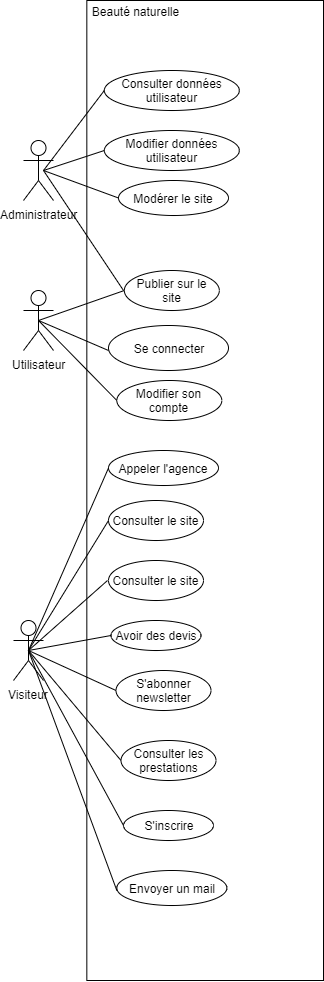

The diagram above was exported from draw.io. Its source (the exported page's mxGraphModel, read from the mxfile embedded in the PNG):
<mxGraphModel dx="985" dy="596" grid="1" gridSize="10" guides="1" tooltips="1" connect="1" arrows="1" fold="1" page="1" pageScale="1" pageWidth="827" pageHeight="1169" math="0" shadow="0">
  <root>
    <mxCell id="0" />
    <mxCell id="1" parent="0" />
    <mxCell id="ojB8u_n5zXgxZFzfZ7V_-3" value="" style="rounded=0;whiteSpace=wrap;html=1;align=left;" parent="1" vertex="1">
      <mxGeometry x="213.33" y="40" width="236.67" height="980" as="geometry" />
    </mxCell>
    <mxCell id="ojB8u_n5zXgxZFzfZ7V_-5" value="Beauté naturelle" style="text;html=1;strokeColor=none;fillColor=none;align=center;verticalAlign=middle;whiteSpace=wrap;rounded=0;" parent="1" vertex="1">
      <mxGeometry x="213" y="40.67" width="97" height="20" as="geometry" />
    </mxCell>
    <mxCell id="ojB8u_n5zXgxZFzfZ7V_-6" value="Utilisateur" style="shape=umlActor;verticalLabelPosition=bottom;labelBackgroundColor=#ffffff;verticalAlign=top;html=1;outlineConnect=0;" parent="1" vertex="1">
      <mxGeometry x="150" y="330" width="30" height="60" as="geometry" />
    </mxCell>
    <mxCell id="ojB8u_n5zXgxZFzfZ7V_-9" value="Se connecter" style="ellipse;whiteSpace=wrap;html=1;" parent="1" vertex="1">
      <mxGeometry x="234.99999999999997" y="365" width="120" height="45" as="geometry" />
    </mxCell>
    <mxCell id="ojB8u_n5zXgxZFzfZ7V_-10" value="S'inscrire" style="ellipse;whiteSpace=wrap;html=1;" parent="1" vertex="1">
      <mxGeometry x="249.99999999999997" y="850" width="90" height="30" as="geometry" />
    </mxCell>
    <mxCell id="ojB8u_n5zXgxZFzfZ7V_-11" value="Avoir des devis" style="ellipse;whiteSpace=wrap;html=1;" parent="1" vertex="1">
      <mxGeometry x="237.49999999999997" y="660" width="90" height="30" as="geometry" />
    </mxCell>
    <mxCell id="ojB8u_n5zXgxZFzfZ7V_-12" value="Consulter les prestations" style="ellipse;whiteSpace=wrap;html=1;" parent="1" vertex="1">
      <mxGeometry x="247.49999999999997" y="780" width="95" height="40" as="geometry" />
    </mxCell>
    <mxCell id="ojB8u_n5zXgxZFzfZ7V_-13" value="S'abonner newsletter" style="ellipse;whiteSpace=wrap;html=1;" parent="1" vertex="1">
      <mxGeometry x="242.5" y="710" width="95" height="40" as="geometry" />
    </mxCell>
    <mxCell id="ojB8u_n5zXgxZFzfZ7V_-14" value="Consulter données utilisateur" style="ellipse;whiteSpace=wrap;html=1;" parent="1" vertex="1">
      <mxGeometry x="230.83" y="110" width="135" height="40" as="geometry" />
    </mxCell>
    <mxCell id="ojB8u_n5zXgxZFzfZ7V_-15" value="Modifier données utilisateur" style="ellipse;whiteSpace=wrap;html=1;" parent="1" vertex="1">
      <mxGeometry x="230.82999999999998" y="170" width="135" height="40" as="geometry" />
    </mxCell>
    <mxCell id="ojB8u_n5zXgxZFzfZ7V_-16" value="Publier sur le site" style="ellipse;whiteSpace=wrap;html=1;" parent="1" vertex="1">
      <mxGeometry x="250.82999999999998" y="310" width="95" height="40" as="geometry" />
    </mxCell>
    <mxCell id="ojB8u_n5zXgxZFzfZ7V_-17" value="Consulter le site" style="ellipse;whiteSpace=wrap;html=1;" parent="1" vertex="1">
      <mxGeometry x="235" y="540" width="95" height="40" as="geometry" />
    </mxCell>
    <mxCell id="ojB8u_n5zXgxZFzfZ7V_-18" value="Administrateur" style="shape=umlActor;verticalLabelPosition=bottom;labelBackgroundColor=#ffffff;verticalAlign=top;html=1;outlineConnect=0;" parent="1" vertex="1">
      <mxGeometry x="150" y="180" width="30" height="60" as="geometry" />
    </mxCell>
    <mxCell id="ojB8u_n5zXgxZFzfZ7V_-34" value="Modifier son compte" style="ellipse;whiteSpace=wrap;html=1;" parent="1" vertex="1">
      <mxGeometry x="243.33" y="420" width="105" height="40" as="geometry" />
    </mxCell>
    <mxCell id="ojB8u_n5zXgxZFzfZ7V_-37" value="Modérer le site" style="ellipse;whiteSpace=wrap;html=1;" parent="1" vertex="1">
      <mxGeometry x="245" y="220" width="110" height="35" as="geometry" />
    </mxCell>
    <mxCell id="FLwlsprIiwjIkoELsXkJ-1" value="Visiteur" style="shape=umlActor;verticalLabelPosition=bottom;labelBackgroundColor=#ffffff;verticalAlign=top;html=1;outlineConnect=0;" vertex="1" parent="1">
      <mxGeometry x="140" y="660" width="30" height="60" as="geometry" />
    </mxCell>
    <mxCell id="FLwlsprIiwjIkoELsXkJ-5" value="Consulter le site" style="ellipse;whiteSpace=wrap;html=1;" vertex="1" parent="1">
      <mxGeometry x="235" y="600" width="95" height="40" as="geometry" />
    </mxCell>
    <mxCell id="FLwlsprIiwjIkoELsXkJ-6" value="Envoyer un mail" style="ellipse;whiteSpace=wrap;html=1;" vertex="1" parent="1">
      <mxGeometry x="243.32999999999998" y="910" width="110" height="35" as="geometry" />
    </mxCell>
    <mxCell id="FLwlsprIiwjIkoELsXkJ-7" value="Appeler l'agence" style="ellipse;whiteSpace=wrap;html=1;" vertex="1" parent="1">
      <mxGeometry x="234.99999999999997" y="490" width="110" height="35" as="geometry" />
    </mxCell>
    <mxCell id="FLwlsprIiwjIkoELsXkJ-9" value="" style="endArrow=none;html=1;" edge="1" parent="1">
      <mxGeometry width="50" height="50" relative="1" as="geometry">
        <mxPoint x="170" y="210" as="sourcePoint" />
        <mxPoint x="230.82999999999998" y="130" as="targetPoint" />
      </mxGeometry>
    </mxCell>
    <mxCell id="FLwlsprIiwjIkoELsXkJ-10" value="" style="endArrow=none;html=1;entryX=0;entryY=0.5;entryDx=0;entryDy=0;" edge="1" parent="1" target="ojB8u_n5zXgxZFzfZ7V_-15">
      <mxGeometry width="50" height="50" relative="1" as="geometry">
        <mxPoint x="170" y="210" as="sourcePoint" />
        <mxPoint x="213.32999999999998" y="165" as="targetPoint" />
      </mxGeometry>
    </mxCell>
    <mxCell id="FLwlsprIiwjIkoELsXkJ-11" value="" style="endArrow=none;html=1;entryX=0;entryY=0.5;entryDx=0;entryDy=0;exitX=0.5;exitY=0.5;exitDx=0;exitDy=0;exitPerimeter=0;" edge="1" parent="1" source="FLwlsprIiwjIkoELsXkJ-1" target="FLwlsprIiwjIkoELsXkJ-7">
      <mxGeometry width="50" height="50" relative="1" as="geometry">
        <mxPoint x="170" y="570" as="sourcePoint" />
        <mxPoint x="220" y="520" as="targetPoint" />
      </mxGeometry>
    </mxCell>
    <mxCell id="FLwlsprIiwjIkoELsXkJ-12" value="" style="endArrow=none;html=1;exitX=0.5;exitY=0.5;exitDx=0;exitDy=0;exitPerimeter=0;" edge="1" parent="1" source="FLwlsprIiwjIkoELsXkJ-1">
      <mxGeometry width="50" height="50" relative="1" as="geometry">
        <mxPoint x="170" y="570" as="sourcePoint" />
        <mxPoint x="235" y="560" as="targetPoint" />
      </mxGeometry>
    </mxCell>
    <mxCell id="FLwlsprIiwjIkoELsXkJ-13" value="" style="endArrow=none;html=1;exitX=0.5;exitY=0.5;exitDx=0;exitDy=0;exitPerimeter=0;" edge="1" parent="1" source="FLwlsprIiwjIkoELsXkJ-1">
      <mxGeometry width="50" height="50" relative="1" as="geometry">
        <mxPoint x="170" y="570" as="sourcePoint" />
        <mxPoint x="234" y="620" as="targetPoint" />
      </mxGeometry>
    </mxCell>
    <mxCell id="FLwlsprIiwjIkoELsXkJ-14" value="" style="endArrow=none;html=1;entryX=0;entryY=0.5;entryDx=0;entryDy=0;exitX=0.5;exitY=0.5;exitDx=0;exitDy=0;exitPerimeter=0;" edge="1" parent="1" source="FLwlsprIiwjIkoELsXkJ-1" target="ojB8u_n5zXgxZFzfZ7V_-11">
      <mxGeometry width="50" height="50" relative="1" as="geometry">
        <mxPoint x="170" y="570" as="sourcePoint" />
        <mxPoint x="237.5" y="670" as="targetPoint" />
      </mxGeometry>
    </mxCell>
    <mxCell id="FLwlsprIiwjIkoELsXkJ-16" value="" style="endArrow=none;html=1;entryX=0;entryY=0.5;entryDx=0;entryDy=0;exitX=0.5;exitY=0.5;exitDx=0;exitDy=0;exitPerimeter=0;" edge="1" parent="1" source="FLwlsprIiwjIkoELsXkJ-1" target="ojB8u_n5zXgxZFzfZ7V_-13">
      <mxGeometry width="50" height="50" relative="1" as="geometry">
        <mxPoint x="160" y="690" as="sourcePoint" />
        <mxPoint x="210" y="640" as="targetPoint" />
      </mxGeometry>
    </mxCell>
    <mxCell id="FLwlsprIiwjIkoELsXkJ-17" value="" style="endArrow=none;html=1;exitX=0.5;exitY=0.5;exitDx=0;exitDy=0;exitPerimeter=0;" edge="1" parent="1" source="FLwlsprIiwjIkoELsXkJ-1">
      <mxGeometry width="50" height="50" relative="1" as="geometry">
        <mxPoint x="197.5" y="850" as="sourcePoint" />
        <mxPoint x="247.5" y="800" as="targetPoint" />
      </mxGeometry>
    </mxCell>
    <mxCell id="FLwlsprIiwjIkoELsXkJ-18" value="" style="endArrow=none;html=1;exitX=0.5;exitY=0.5;exitDx=0;exitDy=0;exitPerimeter=0;entryX=0;entryY=0.5;entryDx=0;entryDy=0;" edge="1" parent="1" source="FLwlsprIiwjIkoELsXkJ-1" target="ojB8u_n5zXgxZFzfZ7V_-10">
      <mxGeometry width="50" height="50" relative="1" as="geometry">
        <mxPoint x="200" y="910" as="sourcePoint" />
        <mxPoint x="250" y="860" as="targetPoint" />
      </mxGeometry>
    </mxCell>
    <mxCell id="FLwlsprIiwjIkoELsXkJ-19" value="" style="endArrow=none;html=1;exitX=0.5;exitY=0.5;exitDx=0;exitDy=0;exitPerimeter=0;" edge="1" parent="1" source="FLwlsprIiwjIkoELsXkJ-1">
      <mxGeometry width="50" height="50" relative="1" as="geometry">
        <mxPoint x="193.32999999999998" y="980" as="sourcePoint" />
        <mxPoint x="243.32999999999998" y="930" as="targetPoint" />
      </mxGeometry>
    </mxCell>
    <mxCell id="FLwlsprIiwjIkoELsXkJ-20" value="" style="endArrow=none;html=1;exitX=0.5;exitY=0.5;exitDx=0;exitDy=0;exitPerimeter=0;entryX=0;entryY=0.5;entryDx=0;entryDy=0;" edge="1" parent="1" source="ojB8u_n5zXgxZFzfZ7V_-6" target="ojB8u_n5zXgxZFzfZ7V_-34">
      <mxGeometry width="50" height="50" relative="1" as="geometry">
        <mxPoint x="187.5" y="330" as="sourcePoint" />
        <mxPoint x="237.5" y="280" as="targetPoint" />
      </mxGeometry>
    </mxCell>
    <mxCell id="FLwlsprIiwjIkoELsXkJ-22" value="" style="endArrow=none;html=1;entryX=0;entryY=0.5;entryDx=0;entryDy=0;exitX=0.5;exitY=0.5;exitDx=0;exitDy=0;exitPerimeter=0;" edge="1" parent="1" source="ojB8u_n5zXgxZFzfZ7V_-6">
      <mxGeometry width="50" height="50" relative="1" as="geometry">
        <mxPoint x="165" y="414.9999999999999" as="sourcePoint" />
        <mxPoint x="235" y="389.9999999999999" as="targetPoint" />
      </mxGeometry>
    </mxCell>
    <mxCell id="FLwlsprIiwjIkoELsXkJ-23" value="" style="endArrow=none;html=1;exitX=0.5;exitY=0.5;exitDx=0;exitDy=0;exitPerimeter=0;entryX=0;entryY=0.5;entryDx=0;entryDy=0;" edge="1" parent="1" source="ojB8u_n5zXgxZFzfZ7V_-6" target="ojB8u_n5zXgxZFzfZ7V_-16">
      <mxGeometry width="50" height="50" relative="1" as="geometry">
        <mxPoint x="175" y="409.9999999999999" as="sourcePoint" />
        <mxPoint x="245" y="440" as="targetPoint" />
      </mxGeometry>
    </mxCell>
    <mxCell id="FLwlsprIiwjIkoELsXkJ-24" value="" style="endArrow=none;html=1;entryX=0;entryY=0.5;entryDx=0;entryDy=0;" edge="1" parent="1" target="ojB8u_n5zXgxZFzfZ7V_-37">
      <mxGeometry width="50" height="50" relative="1" as="geometry">
        <mxPoint x="170" y="210" as="sourcePoint" />
        <mxPoint x="235.00000000000173" y="220" as="targetPoint" />
      </mxGeometry>
    </mxCell>
    <mxCell id="FLwlsprIiwjIkoELsXkJ-25" value="" style="endArrow=none;html=1;" edge="1" parent="1">
      <mxGeometry width="50" height="50" relative="1" as="geometry">
        <mxPoint x="170" y="210" as="sourcePoint" />
        <mxPoint x="250" y="330" as="targetPoint" />
      </mxGeometry>
    </mxCell>
  </root>
</mxGraphModel>